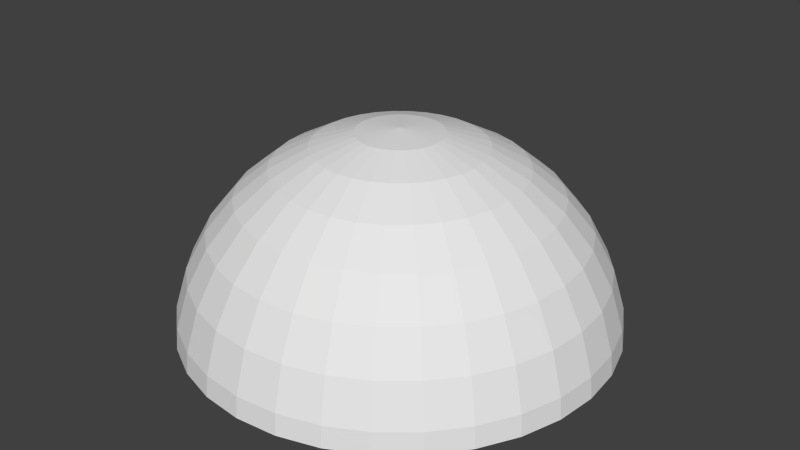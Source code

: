 # Source: DomeHollow1.blend  (saved by Blender 2.69.0; exported with 4.5.12 LTS)
import bpy
from mathutils import Matrix  # noqa: F401  (used for matrix-valued properties, if any)

bpy.ops.wm.read_factory_settings(use_empty=True)
scene = bpy.context.scene
scene.name = 'Scene'

# ---- collections
col_collection_1 = bpy.data.collections.new('Collection 1'); scene.collection.children.link(col_collection_1)

# ---- world
world_world = bpy.data.worlds.new('World'); scene.world = world_world
world_world.color = (0.05088, 0.05088, 0.05088)
world_world.use_sun_shadow = False
world_world.sun_shadow_jitter_overblur = 0.0
world_world.cycles.sampling_method = 'MANUAL'
world_world.cycles.sample_map_resolution = 256

# ---- meshes
me_sphere = bpy.data.meshes.new('Sphere')
me_sphere.from_pydata([(-0.1951, 0.0, 0.9808), (-0.3827, 0.0, 0.9239), (-0.5556, 0.0, 0.8315), (-0.7071, 0.0, 0.7071), (-0.8315, 0.0, 0.5556), (-0.9239, 0.0, 0.3827), (-0.9808, 0.0, 0.1951), (-1.119, -0.2225, 0.02349), (-1.054, -0.4365, 0.02349), (-0.9484, -0.6337, 0.02349), (-0.8065, -0.8065, 0.02349), (-0.6337, -0.9484, 0.02349), (-0.4365, -1.054, 0.02349), (-0.2225, -1.119, 0.02349), (9.883e-08, -1.141, 0.02349), (-0.1913, 0.03806, 0.9808), (-0.3753, 0.07466, 0.9239), (-0.5449, 0.1084, 0.8315), (-0.6935, 0.1379, 0.7071), (-0.8155, 0.1622, 0.5556), (-0.9061, 0.1802, 0.3827), (-0.9619, 0.1913, 0.1951), (0.2225, -1.119, 0.02349), (0.4365, -1.054, 0.02349), (0.6337, -0.9484, 0.02349), (0.8065, -0.8065, 0.02349), (0.9484, -0.6337, 0.02349), (1.054, -0.4365, 0.02349), (1.119, -0.2225, 0.02349), (1.141, -1.195e-07, 0.02349), (-0.1802, 0.07466, 0.9808), (-0.3536, 0.1464, 0.9239), (-0.5133, 0.2126, 0.8315), (-0.6533, 0.2706, 0.7071), (-0.7682, 0.3182, 0.5556), (-0.8536, 0.3536, 0.3827), (-0.9061, 0.3753, 0.1951), (1.119, 0.2225, 0.02349), (1.054, 0.4365, 0.02349), (0.9484, 0.6337, 0.02349), (0.8065, 0.8065, 0.02349), (0.6337, 0.9484, 0.02349), (0.4365, 1.054, 0.02349), (0.2225, 1.119, 0.02349), (4.077e-07, 1.141, 0.02349), (-0.1622, 0.1084, 0.9808), (-0.3182, 0.2126, 0.9239), (-0.4619, 0.3087, 0.8315), (-0.5879, 0.3928, 0.7071), (-0.6913, 0.4619, 0.5556), (-0.7682, 0.5133, 0.3827), (-0.8155, 0.5449, 0.1951), (-0.2225, 1.119, 0.02349), (-0.4365, 1.054, 0.02349), (-0.6337, 0.9484, 0.02349), (-0.8065, 0.8065, 0.02349), (-0.9484, 0.6337, 0.02349), (-1.054, 0.4365, 0.02349), (-1.119, 0.2225, 0.02349), (-1.141, -1.255e-08, 0.02349), (-0.1379, 0.1379, 0.9808), (-0.2706, 0.2706, 0.9239), (-0.3928, 0.3928, 0.8315), (-0.5, 0.5, 0.7071), (-0.5879, 0.5879, 0.5556), (-0.6533, 0.6533, 0.3827), (-0.6935, 0.6935, 0.1951), (-1.108, -0.2204, 0.1358), (-1.044, -0.2076, 0.3519), (-0.9392, -0.1868, 0.551), (-0.7987, -0.1589, 0.7255), (-0.6275, -0.1248, 0.8687), (-0.4322, -0.08598, 0.9751), (-0.2204, -0.04383, 1.041), (-1.044, -0.4322, 0.1358), (-0.1084, 0.1622, 0.9808), (-0.2126, 0.3182, 0.9239), (-0.3087, 0.4619, 0.8315), (-0.3928, 0.5879, 0.7071), (-0.4619, 0.6913, 0.5556), (-0.5133, 0.7682, 0.3827), (-0.5449, 0.8155, 0.1951), (-0.983, -0.4072, 0.3519), (-0.8847, -0.3664, 0.551), (-0.7523, -0.3116, 0.7255), (-0.5911, -0.2448, 0.8687), (-0.4072, -0.1687, 0.9751), (-0.2076, -0.08598, 1.041), (-8.522e-09, -1.562e-07, 1.063), (-0.9392, -0.6275, 0.1358), (-0.07466, 0.1802, 0.9808), (-0.1464, 0.3536, 0.9239), (-0.2126, 0.5133, 0.8315), (-0.2706, 0.6533, 0.7071), (-0.3182, 0.7682, 0.5556), (-0.3536, 0.8536, 0.3827), (-0.3753, 0.9061, 0.1951), (-0.8847, -0.5911, 0.3519), (-0.7962, -0.532, 0.551), (-0.6771, -0.4524, 0.7255), (-0.532, -0.3555, 0.8687), (-0.3664, -0.2448, 0.9751), (-0.1868, -0.1248, 1.041), (-0.7987, -0.7987, 0.1358), (-0.7523, -0.7523, 0.3519), (-0.03806, 0.1913, 0.9808), (-0.07466, 0.3753, 0.9239), (-0.1084, 0.5449, 0.8315), (-0.1379, 0.6935, 0.7071), (-0.1622, 0.8155, 0.5556), (-0.1802, 0.9061, 0.3827), (-0.1913, 0.9619, 0.1951), (-0.6771, -0.6771, 0.551), (-0.5758, -0.5758, 0.7255), (-0.4524, -0.4524, 0.8687), (-0.3116, -0.3116, 0.9751), (-0.1589, -0.1589, 1.041), (-0.6275, -0.9392, 0.1358), (-0.5911, -0.8847, 0.3519), (-0.532, -0.7962, 0.551), (3.266e-07, 0.1951, 0.9808), (3.192e-07, 0.3827, 0.9239), (3.117e-07, 0.5556, 0.8315), (3.192e-07, 0.7071, 0.7071), (3.341e-07, 0.8315, 0.5556), (2.745e-07, 0.9239, 0.3827), (3.937e-07, 0.9808, 0.1951), (-0.4524, -0.6771, 0.7255), (-0.3555, -0.532, 0.8687), (-0.2448, -0.3664, 0.9751), (-0.1248, -0.1868, 1.041), (-0.4322, -1.044, 0.1358), (-0.4072, -0.983, 0.3519), (-0.3664, -0.8847, 0.551), (-0.3116, -0.7523, 0.7255), (0.03806, 0.1913, 0.9808), (0.07466, 0.3753, 0.9239), (0.1084, 0.5449, 0.8315), (0.138, 0.6935, 0.7071), (0.1622, 0.8155, 0.5556), (0.1802, 0.9061, 0.3827), (0.1913, 0.9619, 0.1951), (-0.2448, -0.5911, 0.8687), (-0.1687, -0.4072, 0.9751), (-0.08598, -0.2076, 1.041), (-0.2204, -1.108, 0.1358), (-0.2076, -1.044, 0.3519), (-0.1868, -0.9392, 0.551), (-0.1589, -0.7987, 0.7255), (-0.1248, -0.6275, 0.8687), (0.07466, 0.1802, 0.9808), (0.1464, 0.3536, 0.9239), (0.2126, 0.5133, 0.8315), (0.2706, 0.6533, 0.7071), (0.3182, 0.7682, 0.5556), (0.3536, 0.8536, 0.3827), (0.3753, 0.9061, 0.1951), (-0.08598, -0.4322, 0.9751), (-0.04383, -0.2204, 1.041), (7.309e-08, -1.13, 0.1358), (3.305e-07, -1.064, 0.3519), (1.246e-07, -0.9576, 0.551), (1.761e-07, -0.8143, 0.7255), (2.876e-07, -0.6398, 0.8687), (2.876e-07, -0.4407, 0.9751), (0.1084, 0.1622, 0.9808), (0.2126, 0.3182, 0.9239), (0.3087, 0.4619, 0.8315), (0.3928, 0.5879, 0.7071), (0.4619, 0.6913, 0.5556), (0.5133, 0.7682, 0.3827), (0.5449, 0.8155, 0.1951), (3.219e-07, -0.2247, 1.041), (0.2204, -1.108, 0.1358), (0.2076, -1.044, 0.3519), (0.1868, -0.9392, 0.551), (0.1589, -0.7987, 0.7255), (0.1248, -0.6275, 0.8687), (0.08598, -0.4322, 0.9751), (0.04383, -0.2204, 1.041), (0.138, 0.1379, 0.9808), (0.2706, 0.2706, 0.9239), (0.3928, 0.3928, 0.8315), (0.5, 0.5, 0.7071), (0.5879, 0.5879, 0.5556), (0.6533, 0.6533, 0.3827), (0.6935, 0.6935, 0.1951), (0.4322, -1.044, 0.1358), (0.4072, -0.983, 0.3519), (0.3664, -0.8847, 0.551), (0.3116, -0.7523, 0.7255), (0.2448, -0.5911, 0.8687), (0.1687, -0.4072, 0.9751), (0.08598, -0.2076, 1.041), (0.6275, -0.9392, 0.1358), (0.1622, 0.1084, 0.9808), (0.3182, 0.2126, 0.9239), (0.4619, 0.3087, 0.8315), (0.5879, 0.3928, 0.7071), (0.6913, 0.4619, 0.5556), (0.7682, 0.5133, 0.3827), (0.8155, 0.5449, 0.1951), (0.5911, -0.8847, 0.3519), (0.532, -0.7962, 0.551), (0.4524, -0.6771, 0.7255), (0.3555, -0.532, 0.8687), (0.2448, -0.3664, 0.9751), (0.1248, -0.1868, 1.041), (0.7987, -0.7987, 0.1358), (0.7523, -0.7523, 0.3519), (0.1802, 0.07466, 0.9808), (0.3536, 0.1464, 0.9239), (0.5133, 0.2126, 0.8315), (0.6533, 0.2706, 0.7071), (0.7682, 0.3182, 0.5556), (0.8536, 0.3536, 0.3827), (0.9061, 0.3753, 0.1951), (0.6771, -0.6771, 0.551), (0.5758, -0.5758, 0.7255), (0.4524, -0.4524, 0.8687), (0.3116, -0.3116, 0.9751), (0.1589, -0.1589, 1.041), (0.9392, -0.6275, 0.1358), (0.8847, -0.5911, 0.3519), (0.7962, -0.532, 0.551), (0.1913, 0.03806, 0.9808), (0.3753, 0.07466, 0.9239), (0.5449, 0.1084, 0.8315), (0.6935, 0.1379, 0.7071), (0.8155, 0.1622, 0.5556), (0.9061, 0.1802, 0.3827), (0.9619, 0.1913, 0.1951), (0.6771, -0.4524, 0.7255), (0.532, -0.3555, 0.8687), (0.3664, -0.2448, 0.9751), (0.1868, -0.1248, 1.041), (1.044, -0.4322, 0.1358), (0.983, -0.4072, 0.3519), (0.8847, -0.3664, 0.551), (0.7523, -0.3116, 0.7255), (0.1951, -7.212e-09, 0.9808), (0.3827, 4.122e-08, 0.9239), (0.5556, 2.632e-08, 0.8315), (0.7071, -2.584e-08, 0.7071), (0.8315, -8.544e-08, 0.5556), (0.9239, 6.357e-08, 0.3827), (0.9808, -8.544e-08, 0.1951), (0.5911, -0.2448, 0.8687), (0.4072, -0.1687, 0.9751), (0.2076, -0.08598, 1.041), (1.108, -0.2204, 0.1358), (1.044, -0.2076, 0.3519), (0.9392, -0.1868, 0.551), (0.7987, -0.1589, 0.7255), (0.6275, -0.1248, 0.8687), (0.1913, -0.03806, 0.9808), (0.3753, -0.07466, 0.9239), (0.5449, -0.1084, 0.8315), (0.6935, -0.1379, 0.7071), (0.8155, -0.1622, 0.5556), (0.9061, -0.1802, 0.3827), (0.9619, -0.1913, 0.1951), (0.4322, -0.08598, 0.9751), (0.2204, -0.04383, 1.041), (1.13, -1.109e-07, 0.1358), (1.064, 6.066e-08, 0.3519), (0.9576, -1.109e-07, 0.551), (0.8143, -4.231e-08, 0.7255), (0.6398, 1.776e-08, 0.8687), (0.4407, 3.492e-08, 0.9751), (0.1802, -0.07466, 0.9808), (0.3536, -0.1464, 0.9239), (0.5133, -0.2126, 0.8315), (0.6533, -0.2706, 0.7071), (0.7682, -0.3182, 0.5556), (0.8536, -0.3536, 0.3827), (0.9061, -0.3753, 0.1951), (0.2247, -2.085e-08, 1.041), (1.108, 0.2204, 0.1358), (1.044, 0.2076, 0.3519), (0.9392, 0.1868, 0.551), (0.7987, 0.1589, 0.7255), (0.6275, 0.1248, 0.8687), (0.4322, 0.08598, 0.9751), (0.2204, 0.04383, 1.041), (0.1622, -0.1084, 0.9808), (0.3182, -0.2126, 0.9239), (0.4619, -0.3087, 0.8315), (0.5879, -0.3928, 0.7071), (0.6913, -0.4619, 0.5556), (0.7682, -0.5133, 0.3827), (0.8155, -0.5449, 0.1951), (1.044, 0.4322, 0.1358), (0.983, 0.4072, 0.3519), (0.8847, 0.3664, 0.551), (0.7523, 0.3116, 0.7255), (0.5911, 0.2448, 0.8687), (0.4072, 0.1687, 0.9751), (0.2076, 0.08598, 1.041), (0.9392, 0.6275, 0.1358), (0.138, -0.1379, 0.9808), (0.2706, -0.2706, 0.9239), (0.3928, -0.3928, 0.8315), (0.5, -0.5, 0.7071), (0.5879, -0.5879, 0.5556), (0.6533, -0.6533, 0.3827), (0.6935, -0.6935, 0.1951), (0.8847, 0.5911, 0.3519), (0.7962, 0.532, 0.551), (0.6771, 0.4524, 0.7255), (0.532, 0.3555, 0.8687), (0.3664, 0.2448, 0.9751), (0.1868, 0.1248, 1.041), (0.7987, 0.7987, 0.1358), (0.7523, 0.7523, 0.3519), (0.1084, -0.1622, 0.9808), (0.2126, -0.3182, 0.9239), (0.3087, -0.4619, 0.8315), (0.3928, -0.5879, 0.7071), (0.4619, -0.6913, 0.5556), (0.5133, -0.7682, 0.3827), (0.5449, -0.8155, 0.1951), (0.6771, 0.6771, 0.551), (0.5758, 0.5758, 0.7255), (0.4524, 0.4524, 0.8687), (0.3116, 0.3116, 0.9751), (0.1589, 0.1589, 1.041), (0.6275, 0.9392, 0.1358), (0.5911, 0.8847, 0.3519), (0.532, 0.7962, 0.551), (0.4524, 0.6771, 0.7255), (0.07466, -0.1802, 0.9808), (0.1464, -0.3536, 0.9239), (0.2126, -0.5133, 0.8315), (0.2706, -0.6533, 0.7071), (0.3182, -0.7682, 0.5556), (0.3536, -0.8536, 0.3827), (0.3753, -0.9061, 0.1951), (0.3555, 0.532, 0.8687), (0.2448, 0.3664, 0.9751), (0.1248, 0.1868, 1.041), (0.4322, 1.044, 0.1358), (0.4072, 0.983, 0.3519), (0.3664, 0.8847, 0.551), (0.3116, 0.7523, 0.7255), (0.2448, 0.5911, 0.8687), (0.03806, -0.1913, 0.9808), (0.07466, -0.3753, 0.9239), (0.1084, -0.5449, 0.8315), (0.1379, -0.6935, 0.7071), (0.1622, -0.8155, 0.5556), (0.1802, -0.9061, 0.3827), (0.1913, -0.9619, 0.1951), (0.1687, 0.4072, 0.9751), (0.08598, 0.2076, 1.041), (0.2204, 1.108, 0.1358), (0.2076, 1.044, 0.3519), (0.1868, 0.9392, 0.551), (0.1589, 0.7987, 0.7255), (0.1248, 0.6275, 0.8687), (0.08598, 0.4322, 0.9751), (3.117e-07, -0.1951, 0.9808), (2.819e-07, -0.3827, 0.9239), (2.819e-07, -0.5556, 0.8315), (1.851e-07, -0.7071, 0.7071), (1.404e-07, -0.8315, 0.5556), (3.192e-07, -0.9239, 0.3827), (9.567e-08, -0.9808, 0.1951), (0.04383, 0.2204, 1.041), (4.163e-07, 1.13, 0.1358), (2.79e-07, 1.064, 0.3519), (3.477e-07, 0.9576, 0.551), (3.305e-07, 0.8143, 0.7255), (3.219e-07, 0.6398, 0.8687), (3.305e-07, 0.4407, 0.9751), (3.391e-07, 0.2247, 1.041), (-0.03806, -0.1913, 0.9808), (-0.07466, -0.3753, 0.9239), (-0.1084, -0.5449, 0.8315), (-0.1379, -0.6935, 0.7071), (-0.1622, -0.8155, 0.5556), (-0.1802, -0.9061, 0.3827), (-0.1913, -0.9619, 0.1951), (-0.2204, 1.108, 0.1358), (-0.2076, 1.044, 0.3519), (-0.1868, 0.9392, 0.551), (-0.1589, 0.7987, 0.7255), (-0.1248, 0.6275, 0.8687), (-0.08598, 0.4322, 0.9751), (-0.04383, 0.2204, 1.041), (-0.4322, 1.044, 0.1358), (-0.07466, -0.1802, 0.9808), (-0.1464, -0.3536, 0.9239), (-0.2126, -0.5133, 0.8315), (-0.2706, -0.6533, 0.7071), (-0.3182, -0.7682, 0.5556), (-0.3536, -0.8536, 0.3827), (-0.3753, -0.9061, 0.1951), (-0.4072, 0.983, 0.3519), (-0.3664, 0.8847, 0.551), (-0.3116, 0.7523, 0.7255), (-0.2448, 0.5911, 0.8687), (-0.1687, 0.4072, 0.9751), (-0.08598, 0.2076, 1.041), (-0.6275, 0.9392, 0.1358), (-0.5911, 0.8847, 0.3519), (-0.1084, -0.1622, 0.9808), (-0.2126, -0.3182, 0.9239), (-0.3087, -0.4619, 0.8315), (-0.3928, -0.5879, 0.7071), (-0.4619, -0.6913, 0.5556), (-0.5133, -0.7682, 0.3827), (-0.5449, -0.8155, 0.1951), (-0.532, 0.7962, 0.551), (-0.4524, 0.6771, 0.7255), (-0.3555, 0.532, 0.8687), (-0.2448, 0.3664, 0.9751), (-0.1248, 0.1868, 1.041), (-0.7987, 0.7987, 0.1358), (-0.7523, 0.7523, 0.3519), (-0.6771, 0.6771, 0.551), (-0.1379, -0.1379, 0.9808), (-0.2706, -0.2706, 0.9239), (-0.3928, -0.3928, 0.8315), (-0.5, -0.5, 0.7071), (-0.5879, -0.5879, 0.5556), (-0.6533, -0.6533, 0.3827), (-0.6935, -0.6935, 0.1951), (-0.5758, 0.5758, 0.7255), (-0.4524, 0.4524, 0.8687), (-0.3116, 0.3116, 0.9751), (-0.1589, 0.1589, 1.041), (-0.9392, 0.6275, 0.1358), (-0.8847, 0.5911, 0.3519), (-0.7962, 0.532, 0.551), (-0.6771, 0.4524, 0.7255), (-0.1622, -0.1084, 0.9808), (-0.3182, -0.2126, 0.9239), (-0.4619, -0.3087, 0.8315), (-0.5879, -0.3928, 0.7071), (-0.6913, -0.4619, 0.5556), (-0.7682, -0.5133, 0.3827), (-0.8155, -0.5449, 0.1951), (-0.532, 0.3555, 0.8687), (-0.3664, 0.2448, 0.9751), (-0.1868, 0.1248, 1.041), (-1.044, 0.4322, 0.1358), (-0.983, 0.4072, 0.3519), (-0.8847, 0.3664, 0.551), (-0.7523, 0.3116, 0.7255), (-0.5911, 0.2448, 0.8687), (2.48e-08, -1.247e-07, 1.0), (-0.1802, -0.07466, 0.9808), (-0.3536, -0.1464, 0.9239), (-0.5133, -0.2126, 0.8315), (-0.6533, -0.2706, 0.7071), (-0.7682, -0.3182, 0.5556), (-0.8536, -0.3536, 0.3827), (-0.9061, -0.3753, 0.1951), (-0.4072, 0.1687, 0.9751), (-0.2076, 0.08598, 1.041), (-1.108, 0.2204, 0.1358), (-1.044, 0.2076, 0.3519), (-0.9392, 0.1868, 0.551), (-0.7987, 0.1589, 0.7255), (-0.6275, 0.1248, 0.8687), (-0.4322, 0.08598, 0.9751), (-0.1913, -0.03806, 0.9808), (-0.3753, -0.07466, 0.9239), (-0.5449, -0.1084, 0.8315), (-0.6935, -0.1379, 0.7071), (-0.8155, -0.1622, 0.5556), (-0.9061, -0.1802, 0.3827), (-0.9619, -0.1913, 0.1951), (-0.2204, 0.04383, 1.041), (-1.13, -1.255e-08, 0.1358), (-1.064, -1.255e-08, 0.3519), (-0.9576, -1.255e-08, 0.551), (-0.8143, -1.255e-08, 0.7255), (-0.6398, -1.255e-08, 0.8687), (-0.4407, -1.255e-08, 0.9751), (-0.2247, -1.255e-08, 1.041), (-0.9904, 0.0, 0.09755), (-0.9714, 0.1932, 0.09755), (-0.915, 0.379, 0.09755), (-0.8235, 0.5502, 0.09755), (-0.7003, 0.7003, 0.09755), (-0.5502, 0.8235, 0.09755), (-0.379, 0.915, 0.09755), (-0.1932, 0.9714, 0.09755), (3.862e-07, 0.9904, 0.09755), (0.1932, 0.9714, 0.09755), (0.379, 0.915, 0.09755), (0.5502, 0.8235, 0.09755), (0.7003, 0.7003, 0.09755), (0.8235, 0.5502, 0.09755), (0.915, 0.379, 0.09755), (0.9714, 0.1932, 0.09755), (0.9904, -9.289e-08, 0.09755), (0.9714, -0.1932, 0.09755), (0.915, -0.379, 0.09755), (0.8235, -0.5502, 0.09755), (0.7003, -0.7003, 0.09755), (0.5502, -0.8235, 0.09755), (0.379, -0.915, 0.09755), (0.1932, -0.9714, 0.09755), (1.18e-07, -0.9904, 0.09755), (-0.1932, -0.9714, 0.09755), (-0.379, -0.915, 0.09755), (-0.5502, -0.8235, 0.09755), (-0.7003, -0.7003, 0.09755), (-0.8235, -0.5502, 0.09755), (-0.915, -0.379, 0.09755), (-0.9714, -0.1932, 0.09755), (-0.1931, 0.0, 0.971), (-0.3788, 0.0, 0.9147), (-0.55, 0.0, 0.8232), (-0.7, 0.0, 0.7001), (-0.8231, 0.0, 0.55), (-0.9146, 0.0, 0.3789), (-0.971, 0.0, 0.1932), (-1.113, -0.2213, 0.03146), (-1.048, -0.4342, 0.03146), (-0.9433, -0.6303, 0.03146), (-0.8022, -0.8022, 0.03146), (-0.6303, -0.9433, 0.03146), (-0.4342, -1.048, 0.03146), (-0.2213, -1.113, 0.03146), (9.883e-08, -1.135, 0.03146), (-0.1894, 0.03767, 0.971), (-0.3715, 0.0739, 0.9147), (-0.5394, 0.1073, 0.8232), (-0.6866, 0.1366, 0.7001), (-0.8073, 0.1606, 0.55), (-0.8971, 0.1784, 0.3789), (-0.9523, 0.1894, 0.1932), (0.2213, -1.113, 0.03146), (0.4342, -1.048, 0.03146), (0.6303, -0.9433, 0.03146), (0.8022, -0.8022, 0.03146), (0.9433, -0.6303, 0.03146), (1.048, -0.4342, 0.03146), (1.113, -0.2213, 0.03146), (1.135, -1.195e-07, 0.03146), (-0.1784, 0.07389, 0.971), (-0.35, 0.145, 0.9147), (-0.5081, 0.2105, 0.8232), (-0.6467, 0.2679, 0.7001), (-0.7605, 0.315, 0.55), (-0.845, 0.35, 0.3789), (-0.8971, 0.3716, 0.1932), (1.113, 0.2213, 0.03146), (1.048, 0.4342, 0.03146), (0.9433, 0.6303, 0.03146), (0.8022, 0.8022, 0.03146), (0.6303, 0.9433, 0.03146), (0.4342, 1.048, 0.03146), (0.2213, 1.113, 0.03146), (4.077e-07, 1.135, 0.03146), (-0.1605, 0.1073, 0.971), (-0.315, 0.2105, 0.9147), (-0.4573, 0.3055, 0.8232), (-0.582, 0.3889, 0.7001), (-0.6844, 0.4573, 0.55), (-0.7605, 0.5081, 0.3789), (-0.8073, 0.5394, 0.1932), (-0.2213, 1.113, 0.03146), (-0.4342, 1.048, 0.03146), (-0.6303, 0.9433, 0.03146), (-0.8022, 0.8022, 0.03146), (-0.9433, 0.6303, 0.03146), (-1.048, 0.4342, 0.03146), (-1.113, 0.2213, 0.03146), (-1.135, -1.255e-08, 0.03146), (-0.1365, 0.1365, 0.971), (-0.2679, 0.2679, 0.9147), (-0.3889, 0.3889, 0.8232), (-0.495, 0.495, 0.7001), (-0.582, 0.582, 0.55), (-0.6467, 0.6467, 0.3789), (-0.6866, 0.6866, 0.1932), (-1.098, -0.2184, 0.1339), (-1.034, -0.2058, 0.3481), (-0.931, -0.1852, 0.5454), (-0.7917, -0.1575, 0.7184), (-0.622, -0.1237, 0.8604), (-0.4284, -0.08522, 0.9659), (-0.2184, -0.04344, 1.031), (-1.034, -0.4285, 0.1339), (-0.1073, 0.1605, 0.971), (-0.2105, 0.315, 0.9147), (-0.3055, 0.4573, 0.8232), (-0.3889, 0.582, 0.7001), (-0.4573, 0.6844, 0.55), (-0.5081, 0.7605, 0.3789), (-0.5394, 0.8073, 0.1932), (-0.9744, -0.4036, 0.3481), (-0.877, -0.3633, 0.5454), (-0.7458, -0.3089, 0.7184), (-0.5859, -0.2427, 0.8604), (-0.4036, -0.1672, 0.9659), (-0.2057, -0.08521, 1.031), (-8.522e-09, -1.562e-07, 1.053), (-0.931, -0.6221, 0.1339), (-0.07389, 0.1784, 0.971), (-0.145, 0.35, 0.9147), (-0.2105, 0.5081, 0.8232), (-0.2679, 0.6467, 0.7001), (-0.315, 0.7605, 0.55), (-0.35, 0.845, 0.3789), (-0.3716, 0.8971, 0.1932), (-0.877, -0.586, 0.3481), (-0.7892, -0.5274, 0.5454), (-0.6712, -0.4485, 0.7184), (-0.5273, -0.3524, 0.8604), (-0.3632, -0.2427, 0.9659), (-0.1851, -0.1237, 1.031), (-0.7918, -0.7918, 0.1339), (-0.7458, -0.7458, 0.3481), (-0.03767, 0.1894, 0.971), (-0.0739, 0.3715, 0.9147), (-0.1073, 0.5394, 0.8232), (-0.1366, 0.6866, 0.7001), (-0.1606, 0.8073, 0.55), (-0.1784, 0.8971, 0.3789), (-0.1894, 0.9523, 0.1932), (-0.6712, -0.6712, 0.5454), (-0.5708, -0.5708, 0.7184), (-0.4485, -0.4485, 0.8604), (-0.3089, -0.3089, 0.9659), (-0.1574, -0.1574, 1.031), (-0.6221, -0.931, 0.1339), (-0.586, -0.877, 0.3481), (-0.5274, -0.7892, 0.5454), (3.266e-07, 0.1931, 0.971), (3.192e-07, 0.3788, 0.9147), (3.117e-07, 0.55, 0.8232), (3.192e-07, 0.7, 0.7001), (3.341e-07, 0.8231, 0.55), (2.745e-07, 0.9146, 0.3789), (3.937e-07, 0.971, 0.1932), (-0.4485, -0.6712, 0.7184), (-0.3524, -0.5273, 0.8604), (-0.2427, -0.3632, 0.9659), (-0.1237, -0.1851, 1.031), (-0.4285, -1.034, 0.1339), (-0.4036, -0.9744, 0.3481), (-0.3633, -0.877, 0.5454), (-0.3089, -0.7458, 0.7184), (0.03767, 0.1894, 0.971), (0.0739, 0.3715, 0.9147), (0.1073, 0.5394, 0.8232), (0.1366, 0.6866, 0.7001), (0.1606, 0.8073, 0.55), (0.1784, 0.8971, 0.3789), (0.1894, 0.9523, 0.1932), (-0.2427, -0.5859, 0.8604), (-0.1672, -0.4036, 0.9659), (-0.08521, -0.2057, 1.031), (-0.2184, -1.098, 0.1339), (-0.2058, -1.034, 0.3481), (-0.1852, -0.931, 0.5454), (-0.1575, -0.7917, 0.7184), (-0.1237, -0.622, 0.8604), (0.07389, 0.1784, 0.971), (0.145, 0.35, 0.9147), (0.2105, 0.5081, 0.8232), (0.2679, 0.6467, 0.7001), (0.315, 0.7605, 0.55), (0.35, 0.845, 0.3789), (0.3716, 0.8971, 0.1932), (-0.08522, -0.4284, 0.9659), (-0.04344, -0.2184, 1.031), (7.309e-08, -1.12, 0.1339), (3.305e-07, -1.055, 0.3481), (1.246e-07, -0.9492, 0.5454), (1.761e-07, -0.8072, 0.7184), (2.876e-07, -0.6342, 0.8604), (2.876e-07, -0.4368, 0.9659), (0.1073, 0.1605, 0.971), (0.2105, 0.315, 0.9147), (0.3055, 0.4573, 0.8232), (0.3889, 0.582, 0.7001), (0.4573, 0.6844, 0.55), (0.5081, 0.7605, 0.3789), (0.5394, 0.8073, 0.1932), (3.219e-07, -0.2227, 1.031), (0.2184, -1.098, 0.1339), (0.2058, -1.034, 0.3481), (0.1852, -0.931, 0.5454), (0.1575, -0.7917, 0.7184), (0.1237, -0.622, 0.8604), (0.08522, -0.4284, 0.9659), (0.04344, -0.2184, 1.031), (0.1365, 0.1365, 0.971), (0.2679, 0.2679, 0.9147), (0.3889, 0.3889, 0.8232), (0.495, 0.495, 0.7001), (0.582, 0.582, 0.55), (0.6467, 0.6467, 0.3789), (0.6866, 0.6866, 0.1932), (0.4285, -1.034, 0.1339), (0.4036, -0.9744, 0.3481), (0.3633, -0.877, 0.5454), (0.3089, -0.7458, 0.7184), (0.2427, -0.5859, 0.8604), (0.1672, -0.4036, 0.9659), (0.08521, -0.2057, 1.031), (0.6221, -0.931, 0.1339), (0.1605, 0.1073, 0.971), (0.315, 0.2105, 0.9147), (0.4573, 0.3055, 0.8232), (0.582, 0.3889, 0.7001), (0.6844, 0.4573, 0.55), (0.7605, 0.5081, 0.3789), (0.8073, 0.5394, 0.1932), (0.586, -0.877, 0.3481), (0.5274, -0.7892, 0.5454), (0.4485, -0.6712, 0.7184), (0.3524, -0.5273, 0.8604), (0.2427, -0.3632, 0.9659), (0.1237, -0.1851, 1.031), (0.7918, -0.7918, 0.1339), (0.7458, -0.7458, 0.3481), (0.1784, 0.07389, 0.971), (0.35, 0.145, 0.9147), (0.5081, 0.2105, 0.8232), (0.6467, 0.2679, 0.7001), (0.7605, 0.315, 0.55), (0.845, 0.35, 0.3789), (0.8971, 0.3716, 0.1932), (0.6712, -0.6712, 0.5454), (0.5708, -0.5708, 0.7184), (0.4485, -0.4485, 0.8604), (0.3089, -0.3089, 0.9659), (0.1574, -0.1574, 1.031), (0.931, -0.6221, 0.1339), (0.877, -0.586, 0.3481), (0.7892, -0.5274, 0.5454), (0.1894, 0.03767, 0.971), (0.3715, 0.0739, 0.9147), (0.5394, 0.1073, 0.8232), (0.6866, 0.1366, 0.7001), (0.8073, 0.1606, 0.55), (0.8971, 0.1784, 0.3789), (0.9523, 0.1894, 0.1932), (0.6712, -0.4485, 0.7184), (0.5273, -0.3524, 0.8604), (0.3632, -0.2427, 0.9659), (0.1851, -0.1237, 1.031), (1.034, -0.4285, 0.1339), (0.9744, -0.4036, 0.3481), (0.877, -0.3633, 0.5454), (0.7458, -0.3089, 0.7184), (0.1931, -7.212e-09, 0.971), (0.3788, 4.122e-08, 0.9147), (0.55, 2.632e-08, 0.8232), (0.7, -2.584e-08, 0.7001), (0.8231, -8.544e-08, 0.55), (0.9146, 6.357e-08, 0.3789), (0.971, -8.544e-08, 0.1932), (0.5859, -0.2427, 0.8604), (0.4036, -0.1672, 0.9659), (0.2057, -0.08521, 1.031), (1.098, -0.2184, 0.1339), (1.034, -0.2058, 0.3481), (0.931, -0.1852, 0.5454), (0.7917, -0.1575, 0.7184), (0.622, -0.1237, 0.8604), (0.1894, -0.03767, 0.971), (0.3715, -0.0739, 0.9147), (0.5394, -0.1073, 0.8232), (0.6866, -0.1366, 0.7001), (0.8073, -0.1606, 0.55), (0.8971, -0.1784, 0.3789), (0.9523, -0.1894, 0.1932), (0.4284, -0.08522, 0.9659), (0.2184, -0.04344, 1.031), (1.12, -1.109e-07, 0.1339), (1.055, 6.066e-08, 0.3481), (0.9492, -1.109e-07, 0.5454), (0.8072, -4.231e-08, 0.7184), (0.6342, 1.776e-08, 0.8604), (0.4368, 3.492e-08, 0.9659), (0.1784, -0.07389, 0.971), (0.35, -0.145, 0.9147), (0.5081, -0.2105, 0.8232), (0.6467, -0.2679, 0.7001), (0.7605, -0.315, 0.55), (0.845, -0.35, 0.3789), (0.8971, -0.3716, 0.1932), (0.2227, -2.085e-08, 1.031), (1.098, 0.2184, 0.1339), (1.034, 0.2058, 0.3481), (0.931, 0.1852, 0.5454), (0.7917, 0.1575, 0.7184), (0.622, 0.1237, 0.8604), (0.4284, 0.08522, 0.9659), (0.2184, 0.04344, 1.031), (0.1605, -0.1073, 0.971), (0.315, -0.2105, 0.9147), (0.4573, -0.3055, 0.8232), (0.582, -0.3889, 0.7001), (0.6844, -0.4573, 0.55), (0.7605, -0.5081, 0.3789), (0.8073, -0.5394, 0.1932), (1.034, 0.4285, 0.1339), (0.9744, 0.4036, 0.3481), (0.877, 0.3633, 0.5454), (0.7458, 0.3089, 0.7184), (0.5859, 0.2427, 0.8604), (0.4036, 0.1672, 0.9659), (0.2057, 0.08521, 1.031), (0.931, 0.6221, 0.1339), (0.1365, -0.1365, 0.971), (0.2679, -0.2679, 0.9147), (0.3889, -0.3889, 0.8232), (0.495, -0.495, 0.7001), (0.582, -0.582, 0.55), (0.6467, -0.6467, 0.3789), (0.6866, -0.6866, 0.1932), (0.877, 0.586, 0.3481), (0.7893, 0.5274, 0.5454), (0.6712, 0.4485, 0.7184), (0.5273, 0.3524, 0.8604), (0.3632, 0.2427, 0.9659), (0.1851, 0.1237, 1.031), (0.7918, 0.7918, 0.1339), (0.7458, 0.7458, 0.3481), (0.1073, -0.1605, 0.971), (0.2105, -0.315, 0.9147), (0.3055, -0.4573, 0.8232), (0.3889, -0.582, 0.7001), (0.4573, -0.6844, 0.55), (0.5081, -0.7605, 0.3789), (0.5394, -0.8073, 0.1932), (0.6712, 0.6712, 0.5454), (0.5708, 0.5708, 0.7184), (0.4485, 0.4485, 0.8604), (0.3089, 0.3089, 0.9659), (0.1574, 0.1574, 1.031), (0.6221, 0.931, 0.1339), (0.586, 0.877, 0.3481), (0.5274, 0.7893, 0.5454), (0.4485, 0.6712, 0.7184), (0.07389, -0.1784, 0.971), (0.145, -0.35, 0.9147), (0.2105, -0.5081, 0.8232), (0.2679, -0.6467, 0.7001), (0.315, -0.7605, 0.55), (0.35, -0.845, 0.3789), (0.3716, -0.8971, 0.1932), (0.3524, 0.5273, 0.8604), (0.2427, 0.3632, 0.9659), (0.1237, 0.1851, 1.031), (0.4285, 1.034, 0.1339), (0.4036, 0.9744, 0.3481), (0.3633, 0.877, 0.5454), (0.3089, 0.7458, 0.7184), (0.2427, 0.5859, 0.8604), (0.03767, -0.1894, 0.971), (0.0739, -0.3715, 0.9147), (0.1073, -0.5394, 0.8232), (0.1366, -0.6866, 0.7001), (0.1606, -0.8073, 0.55), (0.1784, -0.8971, 0.3789), (0.1894, -0.9523, 0.1932), (0.1672, 0.4036, 0.9659), (0.08521, 0.2057, 1.031), (0.2184, 1.098, 0.1339), (0.2058, 1.034, 0.3481), (0.1852, 0.931, 0.5454), (0.1575, 0.7917, 0.7184), (0.1237, 0.622, 0.8604), (0.08522, 0.4284, 0.9659), (3.117e-07, -0.1931, 0.971), (2.819e-07, -0.3788, 0.9147), (2.819e-07, -0.55, 0.8232), (1.851e-07, -0.7, 0.7001), (1.404e-07, -0.8231, 0.55), (3.192e-07, -0.9146, 0.3789), (9.567e-08, -0.971, 0.1932), (0.04344, 0.2184, 1.031), (4.163e-07, 1.12, 0.1339), (2.79e-07, 1.055, 0.3481), (3.477e-07, 0.9492, 0.5454), (3.305e-07, 0.8072, 0.7184), (3.219e-07, 0.6342, 0.8604), (3.305e-07, 0.4368, 0.9659), (3.391e-07, 0.2227, 1.031), (-0.03767, -0.1894, 0.971), (-0.0739, -0.3715, 0.9147), (-0.1073, -0.5394, 0.8232), (-0.1366, -0.6866, 0.7001), (-0.1606, -0.8073, 0.55), (-0.1784, -0.8971, 0.3789), (-0.1894, -0.9523, 0.1932), (-0.2184, 1.098, 0.1339), (-0.2058, 1.034, 0.3481), (-0.1852, 0.931, 0.5454), (-0.1575, 0.7917, 0.7184), (-0.1237, 0.622, 0.8604), (-0.08522, 0.4284, 0.9659), (-0.04344, 0.2184, 1.031), (-0.4285, 1.034, 0.1339), (-0.07389, -0.1784, 0.971), (-0.145, -0.35, 0.9147), (-0.2105, -0.5081, 0.8232), (-0.2679, -0.6467, 0.7001), (-0.315, -0.7605, 0.55), (-0.35, -0.845, 0.3789), (-0.3716, -0.8971, 0.1932), (-0.4036, 0.9744, 0.3481), (-0.3633, 0.877, 0.5454), (-0.3089, 0.7458, 0.7184), (-0.2427, 0.5859, 0.8604), (-0.1672, 0.4036, 0.9659), (-0.08521, 0.2057, 1.031), (-0.6221, 0.931, 0.1339), (-0.586, 0.877, 0.3481), (-0.1073, -0.1605, 0.971), (-0.2105, -0.315, 0.9147), (-0.3055, -0.4573, 0.8232), (-0.3889, -0.582, 0.7001), (-0.4573, -0.6844, 0.55), (-0.5081, -0.7605, 0.3789), (-0.5394, -0.8073, 0.1932), (-0.5274, 0.7893, 0.5454), (-0.4485, 0.6712, 0.7184), (-0.3524, 0.5273, 0.8604), (-0.2427, 0.3632, 0.9659), (-0.1237, 0.1851, 1.031), (-0.7918, 0.7918, 0.1339), (-0.7458, 0.7458, 0.3481), (-0.6712, 0.6712, 0.5454), (-0.1365, -0.1365, 0.971), (-0.2679, -0.2679, 0.9147), (-0.3889, -0.3889, 0.8232), (-0.495, -0.495, 0.7001), (-0.582, -0.582, 0.55), (-0.6467, -0.6467, 0.3789), (-0.6866, -0.6866, 0.1932), (-0.5708, 0.5708, 0.7184), (-0.4485, 0.4485, 0.8604), (-0.3089, 0.3089, 0.9659), (-0.1574, 0.1574, 1.031), (-0.931, 0.6221, 0.1339), (-0.877, 0.586, 0.3481), (-0.7892, 0.5274, 0.5454), (-0.6712, 0.4485, 0.7184), (-0.1605, -0.1073, 0.971), (-0.315, -0.2105, 0.9147), (-0.4573, -0.3055, 0.8232), (-0.582, -0.3889, 0.7001), (-0.6844, -0.4573, 0.55), (-0.7605, -0.5081, 0.3789), (-0.8073, -0.5394, 0.1932), (-0.5273, 0.3524, 0.8604), (-0.3632, 0.2427, 0.9659), (-0.1851, 0.1237, 1.031), (-1.034, 0.4285, 0.1339), (-0.9744, 0.4036, 0.3481), (-0.877, 0.3633, 0.5454), (-0.7458, 0.3089, 0.7184), (-0.5859, 0.2427, 0.8604), (2.48e-08, -1.247e-07, 0.99), (-0.1784, -0.07389, 0.971), (-0.35, -0.145, 0.9147), (-0.5081, -0.2105, 0.8232), (-0.6467, -0.2679, 0.7001), (-0.7605, -0.315, 0.55), (-0.845, -0.35, 0.3789), (-0.8971, -0.3716, 0.1932), (-0.4036, 0.1672, 0.9659), (-0.2057, 0.08521, 1.031), (-1.098, 0.2184, 0.1339), (-1.034, 0.2058, 0.3481), (-0.931, 0.1852, 0.5454), (-0.7917, 0.1575, 0.7184), (-0.622, 0.1237, 0.8604), (-0.4284, 0.08522, 0.9659), (-0.1894, -0.03767, 0.971), (-0.3715, -0.0739, 0.9147), (-0.5394, -0.1073, 0.8232), (-0.6866, -0.1366, 0.7001), (-0.8073, -0.1606, 0.55), (-0.8971, -0.1784, 0.3789), (-0.9523, -0.1894, 0.1932), (-0.2184, 0.04344, 1.031), (-1.12, -1.255e-08, 0.1339), (-1.055, -1.255e-08, 0.3481), (-0.9492, -1.255e-08, 0.5454), (-0.8072, -1.255e-08, 0.7184), (-0.6342, -1.255e-08, 0.8604), (-0.4368, -1.255e-08, 0.9659), (-0.2227, -1.255e-08, 1.031), (-0.9852, 0.0, 0.1061), (-0.9663, 0.1922, 0.1061), (-0.9102, 0.377, 0.1061), (-0.8192, 0.5473, 0.1061), (-0.6966, 0.6966, 0.1061), (-0.5473, 0.8192, 0.1061), (-0.377, 0.9102, 0.1061), (-0.1922, 0.9663, 0.1061), (3.862e-07, 0.9852, 0.1061), (0.1922, 0.9663, 0.1061), (0.377, 0.9102, 0.1061), (0.5473, 0.8192, 0.1061), (0.6966, 0.6966, 0.1061), (0.8192, 0.5473, 0.1061), (0.9102, 0.377, 0.1061), (0.9663, 0.1922, 0.1061), (0.9852, -9.289e-08, 0.1061), (0.9663, -0.1922, 0.1061), (0.9102, -0.377, 0.1061), (0.8192, -0.5473, 0.1061), (0.6966, -0.6966, 0.1061), (0.5473, -0.8192, 0.1061), (0.377, -0.9102, 0.1061), (0.1922, -0.9663, 0.1061), (1.18e-07, -0.9852, 0.1061), (-0.1922, -0.9663, 0.1061), (-0.377, -0.9102, 0.1061), (-0.5473, -0.8192, 0.1061), (-0.6966, -0.6966, 0.1061), (-0.8192, -0.5473, 0.1061), (-0.9102, -0.377, 0.1061), (-0.9663, -0.1922, 0.1061)], [], [(1, 0, 15, 16), (501, 500, 27, 26), (501, 26, 25, 502), (502, 25, 24, 503), (6, 5, 20, 21), (4, 3, 18, 19), (2, 1, 16, 17), (500, 499, 28, 27), (499, 498, 29, 28), (498, 497, 37, 29), (482, 6, 21, 483), (5, 4, 19, 20), (3, 2, 17, 18), (497, 496, 38, 37), (483, 21, 36, 484), (20, 19, 34, 35), (18, 17, 32, 33), (496, 495, 39, 38), (16, 15, 30, 31), (495, 494, 40, 39), (494, 493, 41, 40), (493, 492, 42, 41), (21, 20, 35, 36), (19, 18, 33, 34), (17, 16, 31, 32), (492, 491, 43, 42), (503, 24, 23, 504), (504, 23, 22, 505), (484, 36, 51, 485), (35, 34, 49, 50), (33, 32, 47, 48), (505, 22, 14, 506), (31, 30, 45, 46), (506, 14, 13, 507), (507, 13, 12, 508), (508, 12, 11, 509), (36, 35, 50, 51), (34, 33, 48, 49), (32, 31, 46, 47), (491, 490, 44, 43), (509, 11, 10, 510), (510, 10, 9, 511), (485, 51, 66, 486), (50, 49, 64, 65), (48, 47, 62, 63), (511, 9, 8, 512), (46, 45, 60, 61), (512, 8, 7, 513), (513, 7, 59, 482), (482, 59, 58, 483), (51, 50, 65, 66), (49, 48, 63, 64), (47, 46, 61, 62), (483, 58, 57, 484), (484, 57, 56, 485), (485, 56, 55, 486), (486, 66, 81, 487), (65, 64, 79, 80), (63, 62, 77, 78), (486, 55, 54, 487), (61, 60, 75, 76), (490, 489, 52, 44), (489, 488, 53, 52), (488, 487, 54, 53), (66, 65, 80, 81), (64, 63, 78, 79), (62, 61, 76, 77), (73, 88, 481), (71, 72, 480, 479), (69, 70, 478, 477), (487, 81, 96, 488), (80, 79, 94, 95), (78, 77, 92, 93), (67, 68, 476, 475), (76, 75, 90, 91), (72, 73, 481, 480), (70, 71, 479, 478), (68, 69, 477, 476), (81, 80, 95, 96), (79, 78, 93, 94), (77, 76, 91, 92), (7, 67, 475, 59), (87, 88, 73), (102, 88, 87), (488, 96, 111, 489), (95, 94, 109, 110), (93, 92, 107, 108), (116, 88, 102), (91, 90, 105, 106), (130, 88, 116), (144, 88, 130), (158, 88, 144), (96, 95, 110, 111), (94, 93, 108, 109), (92, 91, 106, 107), (172, 88, 158), (179, 88, 172), (193, 88, 179), (489, 111, 126, 490), (110, 109, 124, 125), (108, 107, 122, 123), (207, 88, 193), (106, 105, 120, 121), (221, 88, 207), (235, 88, 221), (249, 88, 235), (111, 110, 125, 126), (109, 108, 123, 124), (107, 106, 121, 122), (263, 88, 249), (277, 88, 263), (284, 88, 277), (490, 126, 141, 491), (125, 124, 139, 140), (123, 122, 137, 138), (298, 88, 284), (121, 120, 135, 136), (312, 88, 298), (326, 88, 312), (340, 88, 326), (126, 125, 140, 141), (124, 123, 138, 139), (122, 121, 136, 137), (354, 88, 340), (368, 88, 354), (375, 88, 368), (491, 141, 156, 492), (140, 139, 154, 155), (138, 137, 152, 153), (389, 88, 375), (136, 135, 150, 151), (403, 88, 389), (417, 88, 403), (431, 88, 417), (141, 140, 155, 156), (139, 138, 153, 154), (137, 136, 151, 152), (445, 88, 431), (460, 88, 445), (474, 88, 460), (492, 156, 171, 493), (155, 154, 169, 170), (153, 152, 167, 168), (481, 88, 474), (151, 150, 165, 166), (85, 86, 72, 71), (83, 84, 70, 69), (74, 82, 68, 67), (156, 155, 170, 171), (154, 153, 168, 169), (152, 151, 166, 167), (86, 87, 73, 72), (84, 85, 71, 70), (82, 83, 69, 68), (493, 171, 186, 494), (170, 169, 184, 185), (168, 167, 182, 183), (8, 74, 67, 7), (166, 165, 180, 181), (100, 101, 86, 85), (98, 99, 84, 83), (89, 97, 82, 74), (171, 170, 185, 186), (169, 168, 183, 184), (167, 166, 181, 182), (101, 102, 87, 86), (99, 100, 85, 84), (97, 98, 83, 82), (494, 186, 201, 495), (185, 184, 199, 200), (183, 182, 197, 198), (9, 89, 74, 8), (181, 180, 195, 196), (114, 115, 101, 100), (112, 113, 99, 98), (103, 104, 97, 89), (186, 185, 200, 201), (184, 183, 198, 199), (182, 181, 196, 197), (115, 116, 102, 101), (113, 114, 100, 99), (104, 112, 98, 97), (495, 201, 216, 496), (200, 199, 214, 215), (198, 197, 212, 213), (10, 103, 89, 9), (196, 195, 210, 211), (128, 129, 115, 114), (119, 127, 113, 112), (117, 118, 104, 103), (201, 200, 215, 216), (199, 198, 213, 214), (197, 196, 211, 212), (129, 130, 116, 115), (127, 128, 114, 113), (118, 119, 112, 104), (496, 216, 231, 497), (215, 214, 229, 230), (213, 212, 227, 228), (11, 117, 103, 10), (211, 210, 225, 226), (142, 143, 129, 128), (133, 134, 127, 119), (131, 132, 118, 117), (216, 215, 230, 231), (214, 213, 228, 229), (212, 211, 226, 227), (143, 144, 130, 129), (134, 142, 128, 127), (132, 133, 119, 118), (497, 231, 246, 498), (230, 229, 244, 245), (228, 227, 242, 243), (12, 131, 117, 11), (226, 225, 240, 241), (149, 157, 143, 142), (147, 148, 134, 133), (145, 146, 132, 131), (231, 230, 245, 246), (229, 228, 243, 244), (227, 226, 241, 242), (157, 158, 144, 143), (148, 149, 142, 134), (146, 147, 133, 132), (498, 246, 261, 499), (245, 244, 259, 260), (243, 242, 257, 258), (13, 145, 131, 12), (241, 240, 255, 256), (163, 164, 157, 149), (161, 162, 148, 147), (159, 160, 146, 145), (246, 245, 260, 261), (244, 243, 258, 259), (242, 241, 256, 257), (164, 172, 158, 157), (162, 163, 149, 148), (160, 161, 147, 146), (499, 261, 276, 500), (260, 259, 274, 275), (258, 257, 272, 273), (14, 159, 145, 13), (256, 255, 270, 271), (177, 178, 164, 163), (175, 176, 162, 161), (173, 174, 160, 159), (261, 260, 275, 276), (259, 258, 273, 274), (257, 256, 271, 272), (178, 179, 172, 164), (176, 177, 163, 162), (174, 175, 161, 160), (500, 276, 291, 501), (275, 274, 289, 290), (273, 272, 287, 288), (22, 173, 159, 14), (271, 270, 285, 286), (191, 192, 178, 177), (189, 190, 176, 175), (187, 188, 174, 173), (276, 275, 290, 291), (274, 273, 288, 289), (272, 271, 286, 287), (192, 193, 179, 178), (190, 191, 177, 176), (188, 189, 175, 174), (501, 291, 306, 502), (290, 289, 304, 305), (288, 287, 302, 303), (23, 187, 173, 22), (286, 285, 300, 301), (205, 206, 192, 191), (203, 204, 190, 189), (194, 202, 188, 187), (291, 290, 305, 306), (289, 288, 303, 304), (287, 286, 301, 302), (206, 207, 193, 192), (204, 205, 191, 190), (202, 203, 189, 188), (502, 306, 321, 503), (305, 304, 319, 320), (303, 302, 317, 318), (24, 194, 187, 23), (301, 300, 315, 316), (219, 220, 206, 205), (217, 218, 204, 203), (208, 209, 202, 194), (306, 305, 320, 321), (304, 303, 318, 319), (302, 301, 316, 317), (220, 221, 207, 206), (218, 219, 205, 204), (209, 217, 203, 202), (503, 321, 337, 504), (320, 319, 335, 336), (318, 317, 333, 334), (25, 208, 194, 24), (316, 315, 331, 332), (233, 234, 220, 219), (224, 232, 218, 217), (222, 223, 209, 208), (321, 320, 336, 337), (319, 318, 334, 335), (317, 316, 332, 333), (234, 235, 221, 220), (232, 233, 219, 218), (223, 224, 217, 209), (504, 337, 352, 505), (336, 335, 350, 351), (334, 333, 348, 349), (26, 222, 208, 25), (332, 331, 346, 347), (247, 248, 234, 233), (238, 239, 232, 224), (236, 237, 223, 222), (337, 336, 351, 352), (335, 334, 349, 350), (333, 332, 347, 348), (248, 249, 235, 234), (239, 247, 233, 232), (237, 238, 224, 223), (505, 352, 367, 506), (351, 350, 365, 366), (349, 348, 363, 364), (27, 236, 222, 26), (347, 346, 361, 362), (254, 262, 248, 247), (252, 253, 239, 238), (250, 251, 237, 236), (352, 351, 366, 367), (350, 349, 364, 365), (348, 347, 362, 363), (262, 263, 249, 248), (253, 254, 247, 239), (251, 252, 238, 237), (506, 367, 382, 507), (366, 365, 380, 381), (364, 363, 378, 379), (28, 250, 236, 27), (362, 361, 376, 377), (268, 269, 262, 254), (266, 267, 253, 252), (264, 265, 251, 250), (367, 366, 381, 382), (365, 364, 379, 380), (363, 362, 377, 378), (269, 277, 263, 262), (267, 268, 254, 253), (265, 266, 252, 251), (507, 382, 397, 508), (381, 380, 395, 396), (379, 378, 393, 394), (29, 264, 250, 28), (377, 376, 391, 392), (282, 283, 269, 268), (280, 281, 267, 266), (278, 279, 265, 264), (382, 381, 396, 397), (380, 379, 394, 395), (378, 377, 392, 393), (283, 284, 277, 269), (281, 282, 268, 267), (279, 280, 266, 265), (508, 397, 412, 509), (396, 395, 410, 411), (394, 393, 408, 409), (37, 278, 264, 29), (392, 391, 406, 407), (296, 297, 283, 282), (294, 295, 281, 280), (292, 293, 279, 278), (397, 396, 411, 412), (395, 394, 409, 410), (393, 392, 407, 408), (297, 298, 284, 283), (295, 296, 282, 281), (293, 294, 280, 279), (509, 412, 427, 510), (411, 410, 425, 426), (409, 408, 423, 424), (38, 292, 278, 37), (407, 406, 421, 422), (310, 311, 297, 296), (308, 309, 295, 294), (299, 307, 293, 292), (412, 411, 426, 427), (410, 409, 424, 425), (408, 407, 422, 423), (311, 312, 298, 297), (309, 310, 296, 295), (307, 308, 294, 293), (510, 427, 442, 511), (426, 425, 440, 441), (424, 423, 438, 439), (39, 299, 292, 38), (422, 421, 436, 437), (324, 325, 311, 310), (322, 323, 309, 308), (313, 314, 307, 299), (427, 426, 441, 442), (425, 424, 439, 440), (423, 422, 437, 438), (325, 326, 312, 311), (323, 324, 310, 309), (314, 322, 308, 307), (511, 442, 458, 512), (441, 440, 456, 457), (439, 438, 454, 455), (40, 313, 299, 39), (437, 436, 452, 453), (338, 339, 325, 324), (329, 330, 323, 322), (327, 328, 314, 313), (442, 441, 457, 458), (440, 439, 455, 456), (438, 437, 453, 454), (339, 340, 326, 325), (330, 338, 324, 323), (328, 329, 322, 314), (512, 458, 473, 513), (457, 456, 471, 472), (455, 454, 469, 470), (41, 327, 313, 40), (453, 452, 467, 468), (345, 353, 339, 338), (343, 344, 330, 329), (341, 342, 328, 327), (458, 457, 472, 473), (456, 455, 470, 471), (454, 453, 468, 469), (353, 354, 340, 339), (344, 345, 338, 330), (342, 343, 329, 328), (42, 341, 327, 41), (0, 451, 15), (359, 360, 353, 345), (15, 451, 30), (357, 358, 344, 343), (30, 451, 45), (355, 356, 342, 341), (45, 451, 60), (360, 368, 354, 353), (60, 451, 75), (358, 359, 345, 344), (75, 451, 90), (356, 357, 343, 342), (90, 451, 105), (43, 355, 341, 42), (105, 451, 120), (373, 374, 360, 359), (120, 451, 135), (371, 372, 358, 357), (135, 451, 150), (369, 370, 356, 355), (150, 451, 165), (374, 375, 368, 360), (165, 451, 180), (372, 373, 359, 358), (180, 451, 195), (370, 371, 357, 356), (195, 451, 210), (44, 369, 355, 43), (210, 451, 225), (387, 388, 374, 373), (225, 451, 240), (385, 386, 372, 371), (240, 451, 255), (383, 384, 370, 369), (255, 451, 270), (388, 389, 375, 374), (270, 451, 285), (386, 387, 373, 372), (285, 451, 300), (384, 385, 371, 370), (300, 451, 315), (52, 383, 369, 44), (315, 451, 331), (401, 402, 388, 387), (331, 451, 346), (399, 400, 386, 385), (346, 451, 361), (390, 398, 384, 383), (361, 451, 376), (402, 403, 389, 388), (376, 451, 391), (400, 401, 387, 386), (391, 451, 406), (398, 399, 385, 384), (406, 451, 421), (53, 390, 383, 52), (421, 451, 436), (415, 416, 402, 401), (436, 451, 452), (413, 414, 400, 399), (452, 451, 467), (513, 473, 6, 482), (472, 471, 4, 5), (470, 469, 2, 3), (404, 405, 398, 390), (468, 467, 0, 1), (416, 417, 403, 402), (414, 415, 401, 400), (405, 413, 399, 398), (473, 472, 5, 6), (471, 470, 3, 4), (54, 404, 390, 53), (469, 468, 1, 2), (429, 430, 416, 415), (467, 451, 0), (420, 428, 414, 413), (418, 419, 405, 404), (430, 431, 417, 416), (428, 429, 415, 414), (419, 420, 413, 405), (55, 418, 404, 54), (443, 444, 430, 429), (434, 435, 428, 420), (432, 433, 419, 418), (444, 445, 431, 430), (435, 443, 429, 428), (433, 434, 420, 419), (56, 432, 418, 55), (450, 459, 444, 443), (448, 449, 435, 434), (446, 447, 433, 432), (459, 460, 445, 444), (449, 450, 443, 435), (447, 448, 434, 433), (57, 446, 432, 56), (465, 466, 459, 450), (463, 464, 449, 448), (461, 462, 447, 446), (466, 474, 460, 459), (464, 465, 450, 449), (462, 463, 448, 447), (58, 461, 446, 57), (478, 479, 465, 464), (476, 477, 463, 462), (59, 475, 461, 58), (479, 480, 466, 465), (477, 478, 464, 463), (475, 476, 462, 461), (480, 481, 474, 466), (530, 529, 514, 515), (540, 541, 1014, 1015), (1016, 539, 540, 1015), (1017, 538, 539, 1016), (535, 534, 519, 520), (533, 532, 517, 518), (531, 530, 515, 516), (541, 542, 1013, 1014), (542, 543, 1012, 1013), (543, 551, 1011, 1012), (997, 535, 520, 996), (534, 533, 518, 519), (532, 531, 516, 517), (551, 552, 1010, 1011), (998, 550, 535, 997), (549, 548, 533, 534), (547, 546, 531, 532), (552, 553, 1009, 1010), (545, 544, 529, 530), (553, 554, 1008, 1009), (554, 555, 1007, 1008), (555, 556, 1006, 1007), (550, 549, 534, 535), (548, 547, 532, 533), (546, 545, 530, 531), (556, 557, 1005, 1006), (1018, 537, 538, 1017), (1019, 536, 537, 1018), (999, 565, 550, 998), (564, 563, 548, 549), (562, 561, 546, 547), (1020, 528, 536, 1019), (560, 559, 544, 545), (1021, 527, 528, 1020), (1022, 526, 527, 1021), (1023, 525, 526, 1022), (565, 564, 549, 550), (563, 562, 547, 548), (561, 560, 545, 546), (557, 558, 1004, 1005), (1024, 524, 525, 1023), (1025, 523, 524, 1024), (1000, 580, 565, 999), (579, 578, 563, 564), (577, 576, 561, 562), (1026, 522, 523, 1025), (575, 574, 559, 560), (1027, 521, 522, 1026), (996, 573, 521, 1027), (997, 572, 573, 996), (580, 579, 564, 565), (578, 577, 562, 563), (576, 575, 560, 561), (998, 571, 572, 997), (999, 570, 571, 998), (1000, 569, 570, 999), (1001, 595, 580, 1000), (594, 593, 578, 579), (592, 591, 576, 577), (1001, 568, 569, 1000), (590, 589, 574, 575), (558, 566, 1003, 1004), (566, 567, 1002, 1003), (567, 568, 1001, 1002), (595, 594, 579, 580), (593, 592, 577, 578), (591, 590, 575, 576), (995, 602, 587), (993, 994, 586, 585), (991, 992, 584, 583), (1002, 610, 595, 1001), (609, 608, 593, 594), (607, 606, 591, 592), (989, 990, 582, 581), (605, 604, 589, 590), (994, 995, 587, 586), (992, 993, 585, 584), (990, 991, 583, 582), (610, 609, 594, 595), (608, 607, 592, 593), (606, 605, 590, 591), (573, 989, 581, 521), (587, 602, 601), (601, 602, 616), (1003, 625, 610, 1002), (624, 623, 608, 609), (622, 621, 606, 607), (616, 602, 630), (620, 619, 604, 605), (630, 602, 644), (644, 602, 658), (658, 602, 672), (625, 624, 609, 610), (623, 622, 607, 608), (621, 620, 605, 606), (672, 602, 686), (686, 602, 693), (693, 602, 707), (1004, 640, 625, 1003), (639, 638, 623, 624), (637, 636, 621, 622), (707, 602, 721), (635, 634, 619, 620), (721, 602, 735), (735, 602, 749), (749, 602, 763), (640, 639, 624, 625), (638, 637, 622, 623), (636, 635, 620, 621), (763, 602, 777), (777, 602, 791), (791, 602, 798), (1005, 655, 640, 1004), (654, 653, 638, 639), (652, 651, 636, 637), (798, 602, 812), (650, 649, 634, 635), (812, 602, 826), (826, 602, 840), (840, 602, 854), (655, 654, 639, 640), (653, 652, 637, 638), (651, 650, 635, 636), (854, 602, 868), (868, 602, 882), (882, 602, 889), (1006, 670, 655, 1005), (669, 668, 653, 654), (667, 666, 651, 652), (889, 602, 903), (665, 664, 649, 650), (903, 602, 917), (917, 602, 931), (931, 602, 945), (670, 669, 654, 655), (668, 667, 652, 653), (666, 665, 650, 651), (945, 602, 959), (959, 602, 974), (974, 602, 988), (1007, 685, 670, 1006), (684, 683, 668, 669), (682, 681, 666, 667), (988, 602, 995), (680, 679, 664, 665), (585, 586, 600, 599), (583, 584, 598, 597), (581, 582, 596, 588), (685, 684, 669, 670), (683, 682, 667, 668), (681, 680, 665, 666), (586, 587, 601, 600), (584, 585, 599, 598), (582, 583, 597, 596), (1008, 700, 685, 1007), (699, 698, 683, 684), (697, 696, 681, 682), (521, 581, 588, 522), (695, 694, 679, 680), (599, 600, 615, 614), (597, 598, 613, 612), (588, 596, 611, 603), (700, 699, 684, 685), (698, 697, 682, 683), (696, 695, 680, 681), (600, 601, 616, 615), (598, 599, 614, 613), (596, 597, 612, 611), (1009, 715, 700, 1008), (714, 713, 698, 699), (712, 711, 696, 697), (522, 588, 603, 523), (710, 709, 694, 695), (614, 615, 629, 628), (612, 613, 627, 626), (603, 611, 618, 617), (715, 714, 699, 700), (713, 712, 697, 698), (711, 710, 695, 696), (615, 616, 630, 629), (613, 614, 628, 627), (611, 612, 626, 618), (1010, 730, 715, 1009), (729, 728, 713, 714), (727, 726, 711, 712), (523, 603, 617, 524), (725, 724, 709, 710), (628, 629, 643, 642), (626, 627, 641, 633), (617, 618, 632, 631), (730, 729, 714, 715), (728, 727, 712, 713), (726, 725, 710, 711), (629, 630, 644, 643), (627, 628, 642, 641), (618, 626, 633, 632), (1011, 745, 730, 1010), (744, 743, 728, 729), (742, 741, 726, 727), (524, 617, 631, 525), (740, 739, 724, 725), (642, 643, 657, 656), (633, 641, 648, 647), (631, 632, 646, 645), (745, 744, 729, 730), (743, 742, 727, 728), (741, 740, 725, 726), (643, 644, 658, 657), (641, 642, 656, 648), (632, 633, 647, 646), (1012, 760, 745, 1011), (759, 758, 743, 744), (757, 756, 741, 742), (525, 631, 645, 526), (755, 754, 739, 740), (656, 657, 671, 663), (647, 648, 662, 661), (645, 646, 660, 659), (760, 759, 744, 745), (758, 757, 742, 743), (756, 755, 740, 741), (657, 658, 672, 671), (648, 656, 663, 662), (646, 647, 661, 660), (1013, 775, 760, 1012), (774, 773, 758, 759), (772, 771, 756, 757), (526, 645, 659, 527), (770, 769, 754, 755), (663, 671, 678, 677), (661, 662, 676, 675), (659, 660, 674, 673), (775, 774, 759, 760), (773, 772, 757, 758), (771, 770, 755, 756), (671, 672, 686, 678), (662, 663, 677, 676), (660, 661, 675, 674), (1014, 790, 775, 1013), (789, 788, 773, 774), (787, 786, 771, 772), (527, 659, 673, 528), (785, 784, 769, 770), (677, 678, 692, 691), (675, 676, 690, 689), (673, 674, 688, 687), (790, 789, 774, 775), (788, 787, 772, 773), (786, 785, 770, 771), (678, 686, 693, 692), (676, 677, 691, 690), (674, 675, 689, 688), (1015, 805, 790, 1014), (804, 803, 788, 789), (802, 801, 786, 787), (528, 673, 687, 536), (800, 799, 784, 785), (691, 692, 706, 705), (689, 690, 704, 703), (687, 688, 702, 701), (805, 804, 789, 790), (803, 802, 787, 788), (801, 800, 785, 786), (692, 693, 707, 706), (690, 691, 705, 704), (688, 689, 703, 702), (1016, 820, 805, 1015), (819, 818, 803, 804), (817, 816, 801, 802), (536, 687, 701, 537), (815, 814, 799, 800), (705, 706, 720, 719), (703, 704, 718, 717), (701, 702, 716, 708), (820, 819, 804, 805), (818, 817, 802, 803), (816, 815, 800, 801), (706, 707, 721, 720), (704, 705, 719, 718), (702, 703, 717, 716), (1017, 835, 820, 1016), (834, 833, 818, 819), (832, 831, 816, 817), (537, 701, 708, 538), (830, 829, 814, 815), (719, 720, 734, 733), (717, 718, 732, 731), (708, 716, 723, 722), (835, 834, 819, 820), (833, 832, 817, 818), (831, 830, 815, 816), (720, 721, 735, 734), (718, 719, 733, 732), (716, 717, 731, 723), (1018, 851, 835, 1017), (850, 849, 833, 834), (848, 847, 831, 832), (538, 708, 722, 539), (846, 845, 829, 830), (733, 734, 748, 747), (731, 732, 746, 738), (722, 723, 737, 736), (851, 850, 834, 835), (849, 848, 832, 833), (847, 846, 830, 831), (734, 735, 749, 748), (732, 733, 747, 746), (723, 731, 738, 737), (1019, 866, 851, 1018), (865, 864, 849, 850), (863, 862, 847, 848), (539, 722, 736, 540), (861, 860, 845, 846), (747, 748, 762, 761), (738, 746, 753, 752), (736, 737, 751, 750), (866, 865, 850, 851), (864, 863, 848, 849), (862, 861, 846, 847), (748, 749, 763, 762), (746, 747, 761, 753), (737, 738, 752, 751), (1020, 881, 866, 1019), (880, 879, 864, 865), (878, 877, 862, 863), (540, 736, 750, 541), (876, 875, 860, 861), (761, 762, 776, 768), (752, 753, 767, 766), (750, 751, 765, 764), (881, 880, 865, 866), (879, 878, 863, 864), (877, 876, 861, 862), (762, 763, 777, 776), (753, 761, 768, 767), (751, 752, 766, 765), (1021, 896, 881, 1020), (895, 894, 879, 880), (893, 892, 877, 878), (541, 750, 764, 542), (891, 890, 875, 876), (768, 776, 783, 782), (766, 767, 781, 780), (764, 765, 779, 778), (896, 895, 880, 881), (894, 893, 878, 879), (892, 891, 876, 877), (776, 777, 791, 783), (767, 768, 782, 781), (765, 766, 780, 779), (1022, 911, 896, 1021), (910, 909, 894, 895), (908, 907, 892, 893), (542, 764, 778, 543), (906, 905, 890, 891), (782, 783, 797, 796), (780, 781, 795, 794), (778, 779, 793, 792), (911, 910, 895, 896), (909, 908, 893, 894), (907, 906, 891, 892), (783, 791, 798, 797), (781, 782, 796, 795), (779, 780, 794, 793), (1023, 926, 911, 1022), (925, 924, 909, 910), (923, 922, 907, 908), (543, 778, 792, 551), (921, 920, 905, 906), (796, 797, 811, 810), (794, 795, 809, 808), (792, 793, 807, 806), (926, 925, 910, 911), (924, 923, 908, 909), (922, 921, 906, 907), (797, 798, 812, 811), (795, 796, 810, 809), (793, 794, 808, 807), (1024, 941, 926, 1023), (940, 939, 924, 925), (938, 937, 922, 923), (551, 792, 806, 552), (936, 935, 920, 921), (810, 811, 825, 824), (808, 809, 823, 822), (806, 807, 821, 813), (941, 940, 925, 926), (939, 938, 923, 924), (937, 936, 921, 922), (811, 812, 826, 825), (809, 810, 824, 823), (807, 808, 822, 821), (1025, 956, 941, 1024), (955, 954, 939, 940), (953, 952, 937, 938), (552, 806, 813, 553), (951, 950, 935, 936), (824, 825, 839, 838), (822, 823, 837, 836), (813, 821, 828, 827), (956, 955, 940, 941), (954, 953, 938, 939), (952, 951, 936, 937), (825, 826, 840, 839), (823, 824, 838, 837), (821, 822, 836, 828), (1026, 972, 956, 1025), (971, 970, 954, 955), (969, 968, 952, 953), (553, 813, 827, 554), (967, 966, 950, 951), (838, 839, 853, 852), (836, 837, 844, 843), (827, 828, 842, 841), (972, 971, 955, 956), (970, 969, 953, 954), (968, 967, 951, 952), (839, 840, 854, 853), (837, 838, 852, 844), (828, 836, 843, 842), (1027, 987, 972, 1026), (986, 985, 970, 971), (984, 983, 968, 969), (554, 827, 841, 555), (982, 981, 966, 967), (852, 853, 867, 859), (843, 844, 858, 857), (841, 842, 856, 855), (987, 986, 971, 972), (985, 984, 969, 970), (983, 982, 967, 968), (853, 854, 868, 867), (844, 852, 859, 858), (842, 843, 857, 856), (555, 841, 855, 556), (529, 965, 514), (859, 867, 874, 873), (544, 965, 529), (857, 858, 872, 871), (559, 965, 544), (855, 856, 870, 869), (574, 965, 559), (867, 868, 882, 874), (589, 965, 574), (858, 859, 873, 872), (604, 965, 589), (856, 857, 871, 870), (619, 965, 604), (556, 855, 869, 557), (634, 965, 619), (873, 874, 888, 887), (649, 965, 634), (871, 872, 886, 885), (664, 965, 649), (869, 870, 884, 883), (679, 965, 664), (874, 882, 889, 888), (694, 965, 679), (872, 873, 887, 886), (709, 965, 694), (870, 871, 885, 884), (724, 965, 709), (557, 869, 883, 558), (739, 965, 724), (887, 888, 902, 901), (754, 965, 739), (885, 886, 900, 899), (769, 965, 754), (883, 884, 898, 897), (784, 965, 769), (888, 889, 903, 902), (799, 965, 784), (886, 887, 901, 900), (814, 965, 799), (884, 885, 899, 898), (829, 965, 814), (558, 883, 897, 566), (845, 965, 829), (901, 902, 916, 915), (860, 965, 845), (899, 900, 914, 913), (875, 965, 860), (897, 898, 912, 904), (890, 965, 875), (902, 903, 917, 916), (905, 965, 890), (900, 901, 915, 914), (920, 965, 905), (898, 899, 913, 912), (935, 965, 920), (566, 897, 904, 567), (950, 965, 935), (915, 916, 930, 929), (966, 965, 950), (913, 914, 928, 927), (981, 965, 966), (996, 520, 987, 1027), (519, 518, 985, 986), (517, 516, 983, 984), (904, 912, 919, 918), (515, 514, 981, 982), (916, 917, 931, 930), (914, 915, 929, 928), (912, 913, 927, 919), (520, 519, 986, 987), (518, 517, 984, 985), (567, 904, 918, 568), (516, 515, 982, 983), (929, 930, 944, 943), (514, 965, 981), (927, 928, 942, 934), (918, 919, 933, 932), (930, 931, 945, 944), (928, 929, 943, 942), (919, 927, 934, 933), (568, 918, 932, 569), (943, 944, 958, 957), (934, 942, 949, 948), (932, 933, 947, 946), (944, 945, 959, 958), (942, 943, 957, 949), (933, 934, 948, 947), (569, 932, 946, 570), (957, 958, 973, 964), (948, 949, 963, 962), (946, 947, 961, 960), (958, 959, 974, 973), (949, 957, 964, 963), (947, 948, 962, 961), (570, 946, 960, 571), (964, 973, 980, 979), (962, 963, 978, 977), (960, 961, 976, 975), (973, 974, 988, 980), (963, 964, 979, 978), (961, 962, 977, 976), (571, 960, 975, 572), (978, 979, 993, 992), (976, 977, 991, 990), (572, 975, 989, 573), (979, 980, 994, 993), (977, 978, 992, 991), (975, 976, 990, 989), (980, 988, 995, 994)])
me_sphere.use_remesh_preserve_volume = False
me_sphere.use_remesh_preserve_attributes = False
me_sphere.use_mirror_vertex_groups = False
me_sphere.update()

# ---- objects
ob_sphere = bpy.data.objects.new('Sphere', me_sphere)

# ---- transforms, parenting, visibility, modifiers, constraints
ob_sphere.location = (0.0, 0.0, 0.0)
ob_sphere.scale = (3.308, 3.308, 3.308)
ob_sphere.lineart.crease_threshold = 0.0

# ---- collection membership
col_collection_1.objects.link(ob_sphere)

# ---- scene / render settings (as saved in the file)
scene.frame_start = 1; scene.frame_end = 250; scene.frame_set(1)
scene.render.engine = 'BLENDER_EEVEE_NEXT'
scene.render.image_settings.compression = 90
scene.render.resolution_percentage = 50
scene.render.dither_intensity = 0.0
scene.cycles.use_denoising = False
scene.cycles.samples = 10
scene.cycles.sampling_pattern = 'TABULATED_SOBOL'
scene.cycles.light_sampling_threshold = 0.0
scene.cycles.use_adaptive_sampling = False
scene.cycles.use_light_tree = False
scene.cycles.blur_glossy = 0.0
scene.cycles.volume_bounces = 1
scene.cycles.pixel_filter_type = 'GAUSSIAN'
scene.cycles.sample_clamp_indirect = 0.0
scene.view_settings.view_transform = 'Standard'
bpy.context.view_layer.update()

# ---- added for rendering (the .blend has no active camera and no usable light): camera, sun
cam_auto = bpy.data.cameras.new('AutoCamera')
cam_auto.lens = 50.0
cam_auto.sensor_width = 36.0
cam_auto.clip_end = 1000.0
ob_auto_camera = bpy.data.objects.new('AutoCamera', cam_auto)
scene.collection.objects.link(ob_auto_camera)
ob_auto_camera.location = (10.3727, -12.4473, 10.0948)
ob_auto_camera.rotation_euler = (1.09748, -7.21219e-08, 0.694738)
scene.camera = ob_auto_camera
light_auto_sun = bpy.data.lights.new('AutoSun', 'SUN')
light_auto_sun.energy = 3.0
light_auto_sun.angle = 0.0523599
ob_auto_sun = bpy.data.objects.new('AutoSun', light_auto_sun)
scene.collection.objects.link(ob_auto_sun)
ob_auto_sun.rotation_euler = (0.872665, 0.174533, 0.523599)
bpy.context.view_layer.update()
